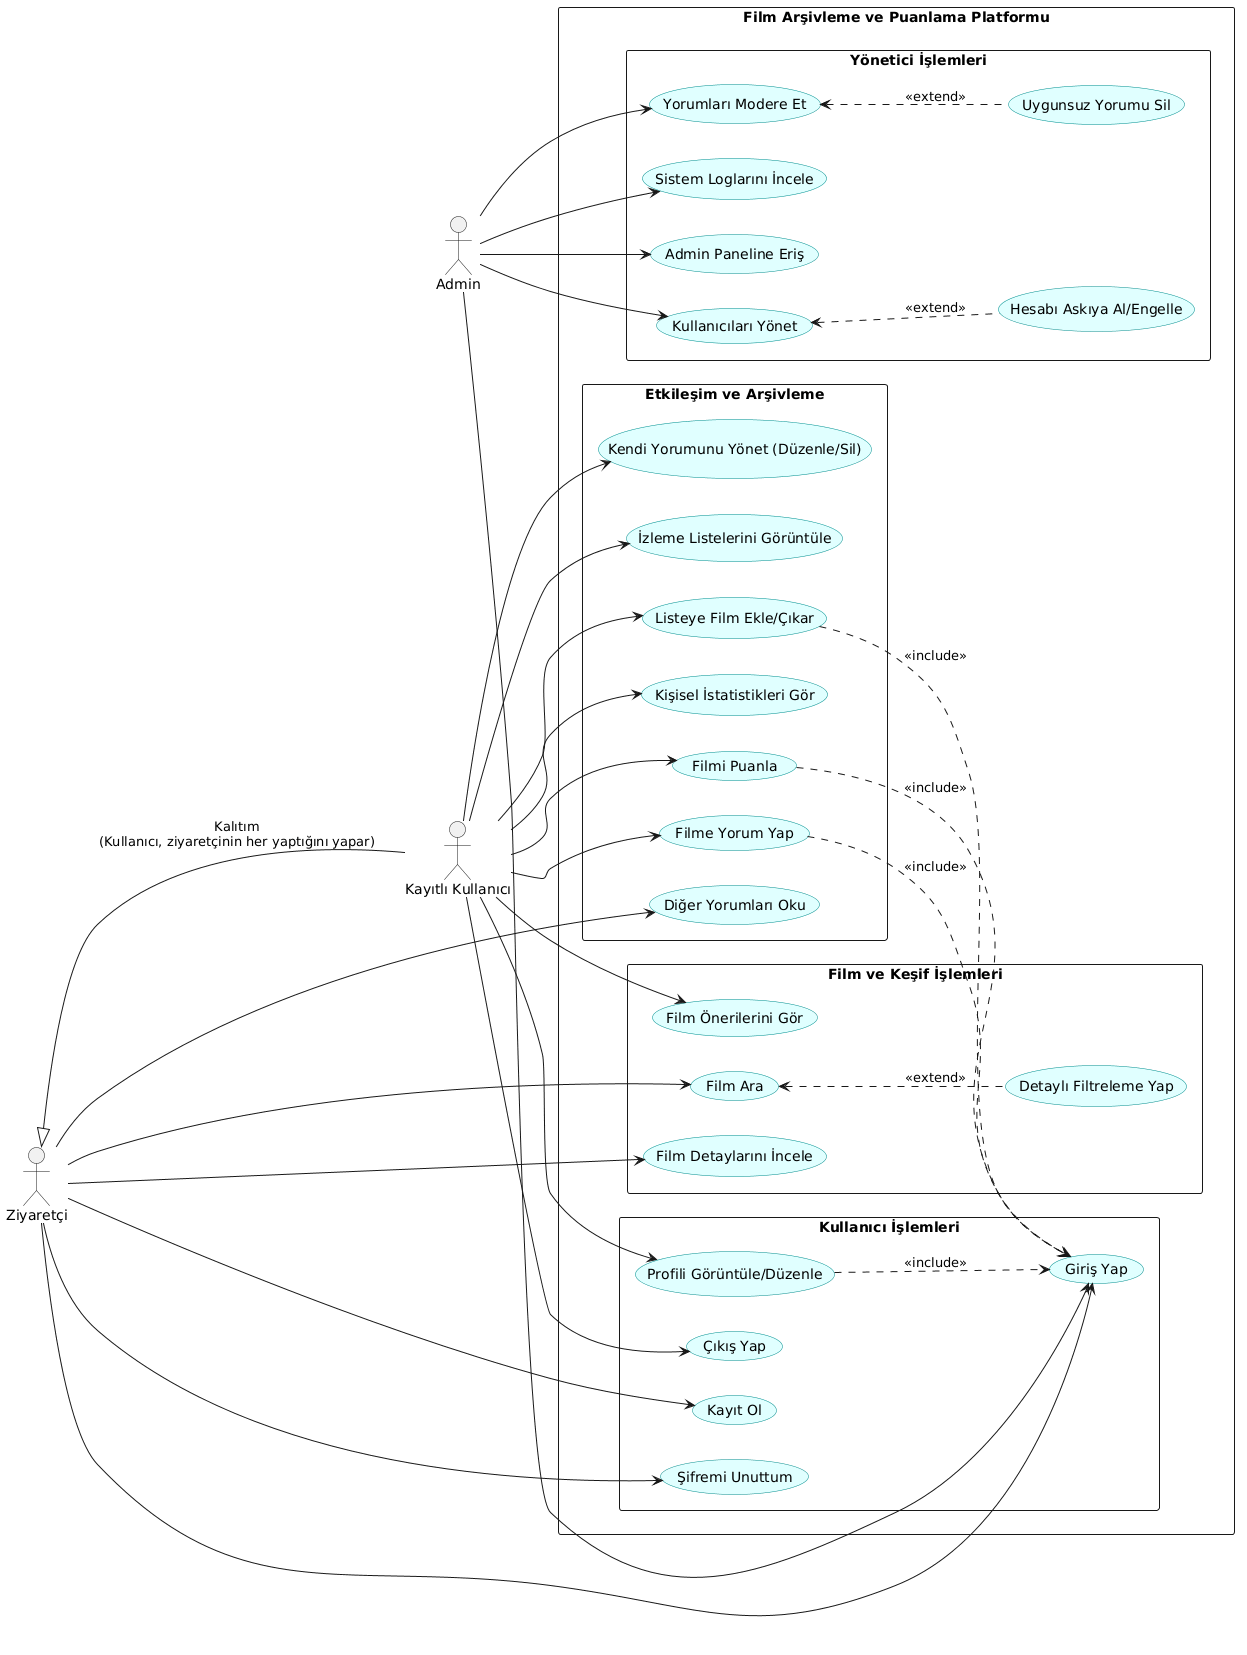

The diagram above was rendered by PlantUML. Its source (embedded in the PNG):
@startuml
left to right direction
skinparam packageStyle rectangle
skinparam usecase {
    BackgroundColor LightCyan
    BorderColor DarkCyan
}

actor "Ziyaretçi" as Guest
actor "Kayıtlı Kullanıcı" as User
actor "Admin" as Admin

Guest <|-- User : "Kalıtım\n(Kullanıcı, ziyaretçinin her yaptığını yapar)"

rectangle "Film Arşivleme ve Puanlama Platformu" {

  package "Kullanıcı İşlemleri" {
    usecase "Kayıt Ol" as UC_Register
    usecase "Giriş Yap" as UC_Login
    usecase "Şifremi Unuttum" as UC_Forgot
    usecase "Profili Görüntüle/Düzenle" as UC_Profile
    usecase "Çıkış Yap" as UC_Logout
  }

  package "Film ve Keşif İşlemleri" {
    usecase "Film Ara" as UC_Search
    usecase "Detaylı Filtreleme Yap" as UC_Filter
    usecase "Film Detaylarını İncele" as UC_MovieDetails
    usecase "Film Önerilerini Gör" as UC_Recs
  }

  package "Etkileşim ve Arşivleme" {
    usecase "Filmi Puanla" as UC_Rate
    usecase "Filme Yorum Yap" as UC_Review
    usecase "Kendi Yorumunu Yönet (Düzenle/Sil)" as UC_ManageReview
    usecase "Diğer Yorumları Oku" as UC_ReadReviews
    usecase "İzleme Listelerini Görüntüle" as UC_ViewLists
    usecase "Listeye Film Ekle/Çıkar" as UC_ManageList
    usecase "Kişisel İstatistikleri Gör" as UC_Stats
  }

  package "Yönetici İşlemleri" {
    usecase "Admin Paneline Eriş" as UC_AdminDash
    usecase "Kullanıcıları Yönet" as UC_ManageUsers
    usecase "Hesabı Askıya Al/Engelle" as UC_Suspend
    usecase "Yorumları Modere Et" as UC_Moderate
    usecase "Uygunsuz Yorumu Sil" as UC_DeleteReview
    usecase "Sistem Loglarını İncele" as UC_Logs
  }
}

' Ziyaretçi Bağlantıları
Guest --> UC_Register
Guest --> UC_Login
Guest --> UC_Forgot
Guest --> UC_Search
Guest --> UC_MovieDetails
Guest --> UC_ReadReviews

' Kayıtlı Kullanıcı Bağlantıları (Ziyaretçiden miras alır)
User --> UC_Profile
User --> UC_Logout
User --> UC_Recs
User --> UC_Rate
User --> UC_Review
User --> UC_ManageReview
User --> UC_ViewLists
User --> UC_ManageList
User --> UC_Stats

' Admin Bağlantıları
Admin --> UC_Login
Admin --> UC_AdminDash
Admin --> UC_ManageUsers
Admin --> UC_Moderate
Admin --> UC_Logs

' Include (Dahil Etme) ve Extend (Genişletme) İlişkileri
UC_Search <.. UC_Filter : <<extend>>
UC_Rate ..> UC_Login : <<include>>
UC_Review ..> UC_Login : <<include>>
UC_ManageList ..> UC_Login : <<include>>
UC_Profile ..> UC_Login : <<include>>

UC_ManageUsers <.. UC_Suspend : <<extend>>
UC_Moderate <.. UC_DeleteReview : <<extend>>
@enduml